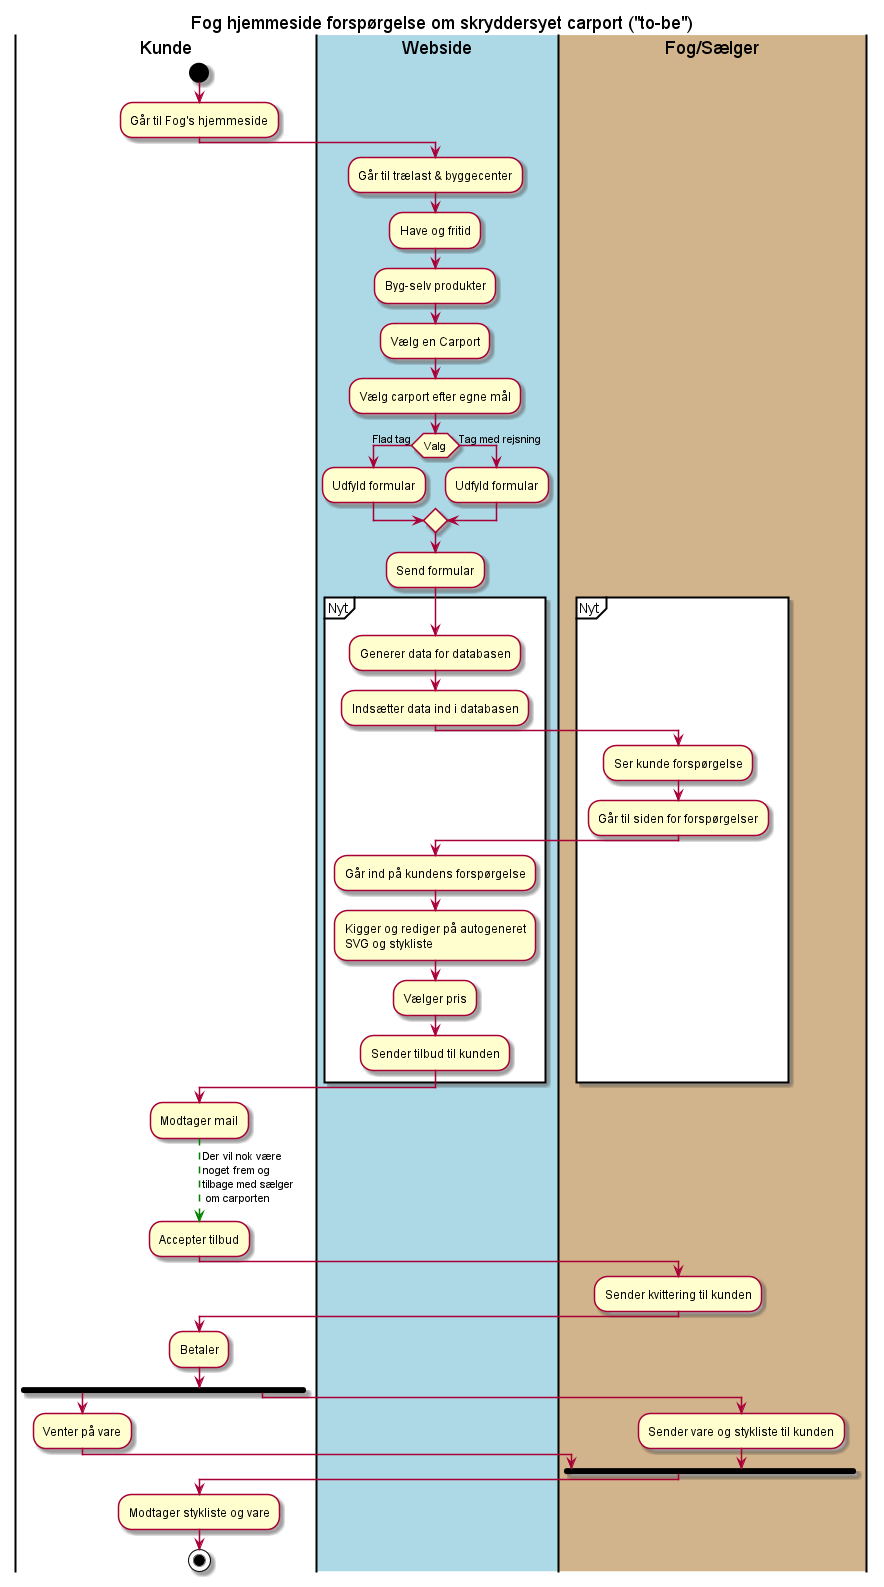

The diagram above was rendered by PlantUML. Its source (embedded in the PNG):
@startuml
'https://plantuml.com/activity-diagram-beta


Title Fog hjemmeside forspørgelse om skryddersyet carport ("to-be")
|#White|Kunde|
    start
    :Går til Fog's hjemmeside;

|#LightBlue|Webside|
    :Går til trælast & byggecenter;
    :Have og fritid;
    :Byg-selv produkter;
    :Vælg en Carport;
    :Vælg carport efter egne mål;
    if (Valg) then (Flad tag)
        :Udfyld formular;
    else (Tag med rejsning)
        :Udfyld formular;
    endif
    :Send formular;

    partition Nyt {
        :Generer data for databasen;
        :Indsætter data ind i databasen;


|#Tan|Fog/Sælger|
    :Ser kunde forspørgelse;
    :Går til siden for forspørgelser;

|#LightBlue|Webside|
    :Går ind på kundens forspørgelse;
    :Kigger og rediger på autogeneret
    SVG og stykliste;
    :Vælger pris;
    :Sender tilbud til kunden;

}

|#White|Kunde|
    :Modtager mail;
    -[#green,dashed]-> Der vil nok være
    noget frem og
    tilbage med sælger
     om carporten;
    :Accepter tilbud;

|#Tan|Fog/Sælger|
    :Sender kvittering til kunden;

|#White|Kunde|
    :Betaler;

    fork
    |#White|Kunde|
        :Venter på vare;
    fork again
    |#Tan|Fog/Sælger|
        :Sender vare og stykliste til kunden;
    end fork


|#White|Kunde|
    :Modtager stykliste og vare;


stop

@enduml